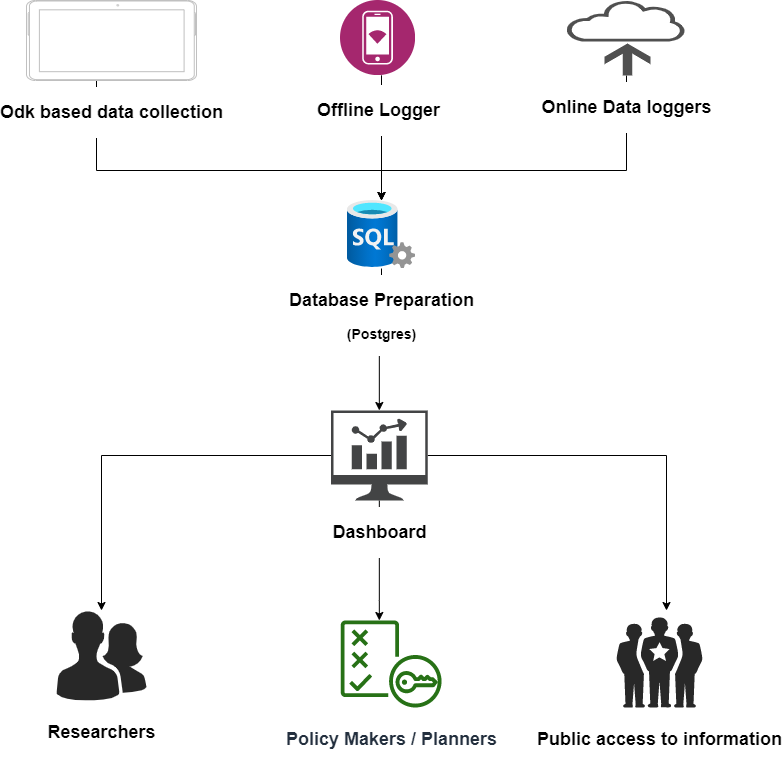

The diagram above was exported from draw.io. Its source (the exported page's mxGraphModel, read from the mxfile embedded in the PNG):
<mxGraphModel dx="2370" dy="1370" grid="1" gridSize="10" guides="1" tooltips="1" connect="1" arrows="1" fold="1" page="1" pageScale="1" pageWidth="850" pageHeight="1100" math="0" shadow="0">
  <root>
    <mxCell id="0" />
    <mxCell id="1" parent="0" />
    <mxCell id="3leJlK7Jjq3J-oepcSL7-13" style="edgeStyle=orthogonalEdgeStyle;rounded=0;orthogonalLoop=1;jettySize=auto;html=1;" edge="1" parent="1" source="3leJlK7Jjq3J-oepcSL7-1" target="3leJlK7Jjq3J-oepcSL7-7">
      <mxGeometry relative="1" as="geometry">
        <Array as="points">
          <mxPoint x="140" y="240" />
          <mxPoint x="425" y="240" />
        </Array>
      </mxGeometry>
    </mxCell>
    <mxCell id="3leJlK7Jjq3J-oepcSL7-1" value="&lt;h2&gt;Odk based data collection&lt;/h2&gt;" style="verticalLabelPosition=bottom;verticalAlign=top;html=1;shadow=0;dashed=0;strokeWidth=1;shape=mxgraph.android.tab2;strokeColor=#c0c0c0;direction=north;labelBackgroundColor=#ffffff;" vertex="1" parent="1">
      <mxGeometry x="70" y="70" width="170" height="80" as="geometry" />
    </mxCell>
    <mxCell id="3leJlK7Jjq3J-oepcSL7-17" style="edgeStyle=orthogonalEdgeStyle;rounded=0;orthogonalLoop=1;jettySize=auto;html=1;" edge="1" parent="1" source="3leJlK7Jjq3J-oepcSL7-5" target="3leJlK7Jjq3J-oepcSL7-7">
      <mxGeometry relative="1" as="geometry">
        <Array as="points">
          <mxPoint x="425" y="180" />
          <mxPoint x="425" y="180" />
        </Array>
      </mxGeometry>
    </mxCell>
    <mxCell id="3leJlK7Jjq3J-oepcSL7-5" value="&lt;h2&gt;&lt;font color=&quot;#000000&quot;&gt;Offline Logger&lt;/font&gt;&lt;/h2&gt;" style="aspect=fixed;perimeter=ellipsePerimeter;html=1;align=center;shadow=0;dashed=0;fontColor=#4277BB;labelBackgroundColor=#ffffff;fontSize=12;spacingTop=3;image;image=img/lib/ibm/miscellaneous/offline_capabilities.svg;" vertex="1" parent="1">
      <mxGeometry x="384" y="70" width="75" height="75" as="geometry" />
    </mxCell>
    <mxCell id="3leJlK7Jjq3J-oepcSL7-15" style="edgeStyle=orthogonalEdgeStyle;rounded=0;orthogonalLoop=1;jettySize=auto;html=1;" edge="1" parent="1" source="3leJlK7Jjq3J-oepcSL7-6" target="3leJlK7Jjq3J-oepcSL7-7">
      <mxGeometry relative="1" as="geometry">
        <Array as="points">
          <mxPoint x="670" y="240" />
          <mxPoint x="425" y="240" />
        </Array>
      </mxGeometry>
    </mxCell>
    <mxCell id="3leJlK7Jjq3J-oepcSL7-6" value="&lt;h2&gt;Online Data loggers&lt;/h2&gt;" style="pointerEvents=1;shadow=0;dashed=0;html=1;strokeColor=none;fillColor=#505050;labelPosition=center;verticalLabelPosition=bottom;outlineConnect=0;verticalAlign=top;align=center;shape=mxgraph.office.clouds.online_backup;labelBackgroundColor=#ffffff;" vertex="1" parent="1">
      <mxGeometry x="610" y="70" width="120" height="75" as="geometry" />
    </mxCell>
    <mxCell id="3leJlK7Jjq3J-oepcSL7-18" style="edgeStyle=orthogonalEdgeStyle;rounded=0;orthogonalLoop=1;jettySize=auto;html=1;" edge="1" parent="1" source="3leJlK7Jjq3J-oepcSL7-7" target="3leJlK7Jjq3J-oepcSL7-8">
      <mxGeometry relative="1" as="geometry" />
    </mxCell>
    <mxCell id="3leJlK7Jjq3J-oepcSL7-7" value="&lt;h2&gt;Database Preparation&lt;/h2&gt;&lt;h3&gt;(Postgres)&lt;/h3&gt;" style="aspect=fixed;html=1;points=[];align=center;image;fontSize=12;image=img/lib/azure2/databases/SQL_Server.svg;" vertex="1" parent="1">
      <mxGeometry x="391" y="270" width="68" height="68" as="geometry" />
    </mxCell>
    <mxCell id="3leJlK7Jjq3J-oepcSL7-19" style="edgeStyle=orthogonalEdgeStyle;rounded=0;orthogonalLoop=1;jettySize=auto;html=1;" edge="1" parent="1" source="3leJlK7Jjq3J-oepcSL7-8" target="3leJlK7Jjq3J-oepcSL7-9">
      <mxGeometry relative="1" as="geometry" />
    </mxCell>
    <mxCell id="3leJlK7Jjq3J-oepcSL7-20" value="" style="edgeStyle=orthogonalEdgeStyle;rounded=0;orthogonalLoop=1;jettySize=auto;html=1;" edge="1" parent="1" source="3leJlK7Jjq3J-oepcSL7-8" target="3leJlK7Jjq3J-oepcSL7-10">
      <mxGeometry relative="1" as="geometry">
        <Array as="points">
          <mxPoint x="423" y="670" />
          <mxPoint x="423" y="670" />
        </Array>
      </mxGeometry>
    </mxCell>
    <mxCell id="3leJlK7Jjq3J-oepcSL7-21" style="edgeStyle=orthogonalEdgeStyle;rounded=0;orthogonalLoop=1;jettySize=auto;html=1;" edge="1" parent="1" source="3leJlK7Jjq3J-oepcSL7-8">
      <mxGeometry relative="1" as="geometry">
        <mxPoint x="710" y="680" as="targetPoint" />
      </mxGeometry>
    </mxCell>
    <mxCell id="3leJlK7Jjq3J-oepcSL7-8" value="&lt;h2&gt;Dashboard&lt;/h2&gt;" style="pointerEvents=1;shadow=0;dashed=0;html=1;strokeColor=none;fillColor=#434445;aspect=fixed;labelPosition=center;verticalLabelPosition=bottom;verticalAlign=top;align=center;outlineConnect=0;shape=mxgraph.vvd.nsx_dashboard;labelBackgroundColor=#ffffff;" vertex="1" parent="1">
      <mxGeometry x="374.49" y="480" width="96.77" height="90" as="geometry" />
    </mxCell>
    <mxCell id="3leJlK7Jjq3J-oepcSL7-9" value="&lt;h2&gt;Researchers&lt;/h2&gt;" style="verticalLabelPosition=bottom;html=1;fillColor=#282828;strokeColor=none;verticalAlign=top;pointerEvents=1;align=center;shape=mxgraph.cisco_safe.people_places_things_icons.icon2;" vertex="1" parent="1">
      <mxGeometry x="100" y="680" width="90" height="90" as="geometry" />
    </mxCell>
    <mxCell id="3leJlK7Jjq3J-oepcSL7-10" value="&lt;h2&gt;Policy Makers / Planners&lt;/h2&gt;" style="outlineConnect=0;fontColor=#232F3E;gradientColor=none;fillColor=#277116;strokeColor=none;dashed=0;verticalLabelPosition=bottom;verticalAlign=top;align=center;html=1;fontSize=12;fontStyle=0;aspect=fixed;pointerEvents=1;shape=mxgraph.aws4.policy;" vertex="1" parent="1">
      <mxGeometry x="384" y="690" width="101.28" height="87" as="geometry" />
    </mxCell>
    <mxCell id="3leJlK7Jjq3J-oepcSL7-11" value="&lt;h2&gt;Public access to information&lt;/h2&gt;" style="verticalLabelPosition=bottom;html=1;fillColor=#282828;strokeColor=none;verticalAlign=top;pointerEvents=1;align=center;shape=mxgraph.cisco_safe.people_places_things_icons.icon1;" vertex="1" parent="1">
      <mxGeometry x="660" y="687" width="86" height="90" as="geometry" />
    </mxCell>
  </root>
</mxGraphModel>